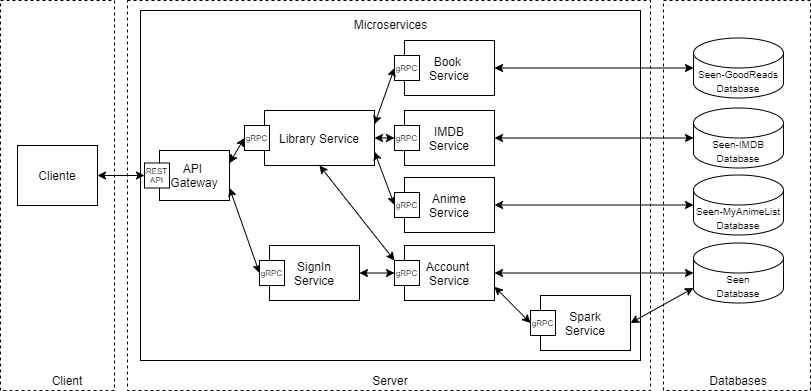

The diagram above was exported from draw.io. Its source (the exported page's mxGraphModel, read from the mxfile embedded in the PNG):
<mxGraphModel dx="1082" dy="-419" grid="1" gridSize="10" guides="1" tooltips="1" connect="1" arrows="1" fold="1" page="1" pageScale="1" pageWidth="827" pageHeight="1169" math="0" shadow="0">
  <root>
    <mxCell id="0" />
    <mxCell id="1" parent="0" />
    <mxCell id="YoeQHAKXdlg0IQOAOjzS-1" value="" style="rounded=0;whiteSpace=wrap;html=1;dashed=1;fillColor=none;" parent="1" vertex="1">
      <mxGeometry x="137" y="1200" width="523" height="390" as="geometry" />
    </mxCell>
    <mxCell id="YoeQHAKXdlg0IQOAOjzS-2" value="" style="rounded=0;whiteSpace=wrap;html=1;fillColor=none;" parent="1" vertex="1">
      <mxGeometry x="150" y="1210" width="500" height="350" as="geometry" />
    </mxCell>
    <mxCell id="YoeQHAKXdlg0IQOAOjzS-3" value="" style="rounded=0;whiteSpace=wrap;html=1;dashed=1;fillColor=none;" parent="1" vertex="1">
      <mxGeometry x="10" y="1200" width="114" height="390" as="geometry" />
    </mxCell>
    <mxCell id="YoeQHAKXdlg0IQOAOjzS-4" value="" style="rounded=0;whiteSpace=wrap;html=1;dashed=1;fillColor=none;" parent="1" vertex="1">
      <mxGeometry x="673" y="1200" width="147" height="390" as="geometry" />
    </mxCell>
    <mxCell id="YoeQHAKXdlg0IQOAOjzS-5" value="Cliente" style="rounded=0;whiteSpace=wrap;html=1;" parent="1" vertex="1">
      <mxGeometry x="27" y="1345" width="80" height="60" as="geometry" />
    </mxCell>
    <mxCell id="YoeQHAKXdlg0IQOAOjzS-6" value="API &lt;br&gt;Gateway" style="rounded=0;whiteSpace=wrap;html=1;" parent="1" vertex="1">
      <mxGeometry x="169" y="1350" width="70" height="50" as="geometry" />
    </mxCell>
    <mxCell id="YoeQHAKXdlg0IQOAOjzS-7" value="&lt;div&gt;&lt;span style=&quot;font-size: 10px&quot;&gt;Seen-MyAnimeList Database&lt;/span&gt;&lt;/div&gt;" style="shape=cylinder3;whiteSpace=wrap;html=1;boundedLbl=1;backgroundOutline=1;size=15;align=center;" parent="1" vertex="1">
      <mxGeometry x="703" y="1374.5" width="90" height="60" as="geometry" />
    </mxCell>
    <mxCell id="YoeQHAKXdlg0IQOAOjzS-8" value="Databases" style="text;html=1;strokeColor=none;fillColor=none;align=center;verticalAlign=middle;whiteSpace=wrap;rounded=0;dashed=1;" parent="1" vertex="1">
      <mxGeometry x="728" y="1570" width="40" height="20" as="geometry" />
    </mxCell>
    <mxCell id="YoeQHAKXdlg0IQOAOjzS-9" value="&lt;font style=&quot;font-size: 10px&quot;&gt;Seen&lt;br&gt;Database&lt;/font&gt;" style="shape=cylinder3;whiteSpace=wrap;html=1;boundedLbl=1;backgroundOutline=1;size=15;" parent="1" vertex="1">
      <mxGeometry x="703" y="1442.5" width="90" height="60" as="geometry" />
    </mxCell>
    <mxCell id="YoeQHAKXdlg0IQOAOjzS-10" value="Microservices" style="text;html=1;strokeColor=none;fillColor=none;align=center;verticalAlign=middle;whiteSpace=wrap;rounded=0;" parent="1" vertex="1">
      <mxGeometry x="352.5" y="1214" width="95" height="20" as="geometry" />
    </mxCell>
    <mxCell id="YoeQHAKXdlg0IQOAOjzS-11" value="Anime&lt;br&gt;Service" style="rounded=0;whiteSpace=wrap;html=1;fillColor=none;" parent="1" vertex="1">
      <mxGeometry x="414" y="1377" width="90" height="55" as="geometry" />
    </mxCell>
    <mxCell id="3" style="rounded=0;orthogonalLoop=1;jettySize=auto;html=1;exitX=1;exitY=0.75;exitDx=0;exitDy=0;entryX=0;entryY=0.5;entryDx=0;entryDy=0;startArrow=classic;startFill=1;" parent="1" source="YoeQHAKXdlg0IQOAOjzS-12" target="5" edge="1">
      <mxGeometry relative="1" as="geometry" />
    </mxCell>
    <mxCell id="4" style="edgeStyle=none;rounded=0;orthogonalLoop=1;jettySize=auto;html=1;exitX=1;exitY=0.5;exitDx=0;exitDy=0;entryX=0;entryY=0.5;entryDx=0;entryDy=0;entryPerimeter=0;startArrow=classic;startFill=1;" parent="1" source="YoeQHAKXdlg0IQOAOjzS-12" target="YoeQHAKXdlg0IQOAOjzS-9" edge="1">
      <mxGeometry relative="1" as="geometry" />
    </mxCell>
    <mxCell id="YoeQHAKXdlg0IQOAOjzS-12" value="Account &lt;br&gt;Service" style="rounded=0;whiteSpace=wrap;html=1;fillColor=none;" parent="1" vertex="1">
      <mxGeometry x="414" y="1445" width="90" height="55" as="geometry" />
    </mxCell>
    <mxCell id="YoeQHAKXdlg0IQOAOjzS-13" value="" style="endArrow=classic;startArrow=classic;html=1;entryX=0;entryY=0.5;entryDx=0;entryDy=0;entryPerimeter=0;exitX=1;exitY=0.5;exitDx=0;exitDy=0;" parent="1" source="YoeQHAKXdlg0IQOAOjzS-11" target="YoeQHAKXdlg0IQOAOjzS-7" edge="1">
      <mxGeometry width="50" height="50" relative="1" as="geometry">
        <mxPoint x="627" y="1404.5" as="sourcePoint" />
        <mxPoint x="595" y="1605" as="targetPoint" />
      </mxGeometry>
    </mxCell>
    <mxCell id="YoeQHAKXdlg0IQOAOjzS-14" value="" style="endArrow=classic;startArrow=classic;html=1;exitX=1;exitY=0.5;exitDx=0;exitDy=0;entryX=0;entryY=1;entryDx=0;entryDy=-15;entryPerimeter=0;" parent="1" source="2" target="YoeQHAKXdlg0IQOAOjzS-9" edge="1">
      <mxGeometry width="50" height="50" relative="1" as="geometry">
        <mxPoint x="627" y="1472.5" as="sourcePoint" />
        <mxPoint x="645" y="1425" as="targetPoint" />
      </mxGeometry>
    </mxCell>
    <mxCell id="YoeQHAKXdlg0IQOAOjzS-15" value="" style="endArrow=classic;startArrow=classic;html=1;exitX=1;exitY=0.5;exitDx=0;exitDy=0;entryX=0;entryY=0.5;entryDx=0;entryDy=0;" parent="1" source="YoeQHAKXdlg0IQOAOjzS-5" target="YoeQHAKXdlg0IQOAOjzS-33" edge="1">
      <mxGeometry width="50" height="50" relative="1" as="geometry">
        <mxPoint x="422" y="1475" as="sourcePoint" />
        <mxPoint x="189" y="1375" as="targetPoint" />
      </mxGeometry>
    </mxCell>
    <mxCell id="YoeQHAKXdlg0IQOAOjzS-16" value="" style="endArrow=classic;startArrow=classic;html=1;entryX=0;entryY=0.5;entryDx=0;entryDy=0;exitX=1;exitY=0.75;exitDx=0;exitDy=0;" parent="1" source="YoeQHAKXdlg0IQOAOjzS-29" target="YoeQHAKXdlg0IQOAOjzS-31" edge="1">
      <mxGeometry width="50" height="50" relative="1" as="geometry">
        <mxPoint x="299" y="1360" as="sourcePoint" />
        <mxPoint x="387.5" y="1404.5" as="targetPoint" />
      </mxGeometry>
    </mxCell>
    <mxCell id="YoeQHAKXdlg0IQOAOjzS-17" value="" style="endArrow=classic;startArrow=classic;html=1;exitX=1;exitY=0.75;exitDx=0;exitDy=0;entryX=0;entryY=0.5;entryDx=0;entryDy=0;" parent="1" source="YoeQHAKXdlg0IQOAOjzS-6" target="YoeQHAKXdlg0IQOAOjzS-38" edge="1">
      <mxGeometry width="50" height="50" relative="1" as="geometry">
        <mxPoint x="422" y="1475" as="sourcePoint" />
        <mxPoint x="384" y="1472.5" as="targetPoint" />
      </mxGeometry>
    </mxCell>
    <mxCell id="YoeQHAKXdlg0IQOAOjzS-18" value="Client" style="text;html=1;strokeColor=none;fillColor=none;align=center;verticalAlign=middle;whiteSpace=wrap;rounded=0;" parent="1" vertex="1">
      <mxGeometry x="57" y="1570" width="40" height="20" as="geometry" />
    </mxCell>
    <mxCell id="YoeQHAKXdlg0IQOAOjzS-19" value="Server" style="text;html=1;strokeColor=none;fillColor=none;align=center;verticalAlign=middle;whiteSpace=wrap;rounded=0;" parent="1" vertex="1">
      <mxGeometry x="380" y="1570" width="40" height="20" as="geometry" />
    </mxCell>
    <mxCell id="YoeQHAKXdlg0IQOAOjzS-20" value="IMDB&lt;br&gt;Service" style="rounded=0;whiteSpace=wrap;html=1;fillColor=none;" parent="1" vertex="1">
      <mxGeometry x="414" y="1310" width="90" height="55" as="geometry" />
    </mxCell>
    <mxCell id="YoeQHAKXdlg0IQOAOjzS-21" value="Book &lt;br&gt;Service" style="rounded=0;whiteSpace=wrap;html=1;fillColor=none;" parent="1" vertex="1">
      <mxGeometry x="414" y="1240" width="90" height="55" as="geometry" />
    </mxCell>
    <mxCell id="YoeQHAKXdlg0IQOAOjzS-22" value="&lt;h6&gt;&lt;span style=&quot;font-size: 8px ; font-weight: 400&quot;&gt;gRPC&lt;/span&gt;&lt;br&gt;&lt;/h6&gt;" style="whiteSpace=wrap;html=1;aspect=fixed;align=center;" parent="1" vertex="1">
      <mxGeometry x="404" y="1255" width="25" height="25" as="geometry" />
    </mxCell>
    <mxCell id="YoeQHAKXdlg0IQOAOjzS-23" value="" style="endArrow=classic;startArrow=classic;html=1;entryX=0;entryY=0.5;entryDx=0;entryDy=0;exitX=1;exitY=0.5;exitDx=0;exitDy=0;" parent="1" source="YoeQHAKXdlg0IQOAOjzS-29" target="YoeQHAKXdlg0IQOAOjzS-30" edge="1">
      <mxGeometry width="50" height="50" relative="1" as="geometry">
        <mxPoint x="299" y="1350" as="sourcePoint" />
        <mxPoint x="387.5" y="1337.5" as="targetPoint" />
      </mxGeometry>
    </mxCell>
    <mxCell id="YoeQHAKXdlg0IQOAOjzS-24" value="" style="endArrow=classic;startArrow=classic;html=1;exitX=1;exitY=0.25;exitDx=0;exitDy=0;entryX=0;entryY=0.5;entryDx=0;entryDy=0;" parent="1" source="YoeQHAKXdlg0IQOAOjzS-29" target="YoeQHAKXdlg0IQOAOjzS-22" edge="1">
      <mxGeometry width="50" height="50" relative="1" as="geometry">
        <mxPoint x="414" y="1340" as="sourcePoint" />
        <mxPoint x="464" y="1290" as="targetPoint" />
      </mxGeometry>
    </mxCell>
    <mxCell id="YoeQHAKXdlg0IQOAOjzS-25" value="&lt;font style=&quot;font-size: 10px&quot;&gt;Seen-IMDB Database&lt;/font&gt;" style="shape=cylinder3;whiteSpace=wrap;html=1;boundedLbl=1;backgroundOutline=1;size=15;" parent="1" vertex="1">
      <mxGeometry x="703" y="1307.5" width="90" height="60" as="geometry" />
    </mxCell>
    <mxCell id="YoeQHAKXdlg0IQOAOjzS-26" value="&lt;font style=&quot;font-size: 10px&quot;&gt;Seen-GoodReads Database&lt;/font&gt;" style="shape=cylinder3;whiteSpace=wrap;html=1;boundedLbl=1;backgroundOutline=1;size=15;" parent="1" vertex="1">
      <mxGeometry x="703" y="1237.5" width="90" height="60" as="geometry" />
    </mxCell>
    <mxCell id="YoeQHAKXdlg0IQOAOjzS-27" value="" style="endArrow=classic;startArrow=classic;html=1;entryX=0;entryY=0.5;entryDx=0;entryDy=0;entryPerimeter=0;exitX=1;exitY=0.5;exitDx=0;exitDy=0;" parent="1" source="YoeQHAKXdlg0IQOAOjzS-20" target="YoeQHAKXdlg0IQOAOjzS-25" edge="1">
      <mxGeometry width="50" height="50" relative="1" as="geometry">
        <mxPoint x="627" y="1337.5" as="sourcePoint" />
        <mxPoint x="695" y="1393.5" as="targetPoint" />
      </mxGeometry>
    </mxCell>
    <mxCell id="YoeQHAKXdlg0IQOAOjzS-28" value="" style="endArrow=classic;startArrow=classic;html=1;entryX=0;entryY=0.5;entryDx=0;entryDy=0;entryPerimeter=0;exitX=1;exitY=0.5;exitDx=0;exitDy=0;" parent="1" source="YoeQHAKXdlg0IQOAOjzS-21" target="YoeQHAKXdlg0IQOAOjzS-26" edge="1">
      <mxGeometry width="50" height="50" relative="1" as="geometry">
        <mxPoint x="627" y="1267.5" as="sourcePoint" />
        <mxPoint x="705" y="1403.5" as="targetPoint" />
      </mxGeometry>
    </mxCell>
    <mxCell id="YoeQHAKXdlg0IQOAOjzS-29" value="Library Service" style="rounded=0;whiteSpace=wrap;html=1;fillColor=none;" parent="1" vertex="1">
      <mxGeometry x="274" y="1310" width="110" height="55" as="geometry" />
    </mxCell>
    <mxCell id="YoeQHAKXdlg0IQOAOjzS-30" value="&lt;h6&gt;&lt;span style=&quot;font-size: 8px ; font-weight: 400&quot;&gt;gRPC&lt;/span&gt;&lt;br&gt;&lt;/h6&gt;" style="whiteSpace=wrap;html=1;aspect=fixed;align=center;" parent="1" vertex="1">
      <mxGeometry x="404" y="1325" width="25" height="25" as="geometry" />
    </mxCell>
    <mxCell id="YoeQHAKXdlg0IQOAOjzS-31" value="&lt;h6&gt;&lt;span style=&quot;font-size: 8px ; font-weight: 400&quot;&gt;gRPC&lt;/span&gt;&lt;br&gt;&lt;/h6&gt;" style="whiteSpace=wrap;html=1;aspect=fixed;align=center;" parent="1" vertex="1">
      <mxGeometry x="404" y="1392" width="25" height="25" as="geometry" />
    </mxCell>
    <mxCell id="YoeQHAKXdlg0IQOAOjzS-32" value="&lt;h6&gt;&lt;span style=&quot;font-size: 8px ; font-weight: 400&quot;&gt;gRPC&lt;/span&gt;&lt;br&gt;&lt;/h6&gt;" style="whiteSpace=wrap;html=1;aspect=fixed;align=center;" parent="1" vertex="1">
      <mxGeometry x="404" y="1460" width="25" height="25" as="geometry" />
    </mxCell>
    <mxCell id="YoeQHAKXdlg0IQOAOjzS-33" value="&lt;h6&gt;&lt;font style=&quot;font-size: 8px ; line-height: 120% ; font-weight: normal&quot;&gt;REST API&lt;/font&gt;&lt;/h6&gt;" style="whiteSpace=wrap;html=1;aspect=fixed;align=center;" parent="1" vertex="1">
      <mxGeometry x="154" y="1362.5" width="25" height="25" as="geometry" />
    </mxCell>
    <mxCell id="YoeQHAKXdlg0IQOAOjzS-34" value="&lt;h6&gt;&lt;font style=&quot;font-size: 8px ; line-height: 120% ; font-weight: normal&quot;&gt;gRPC&lt;/font&gt;&lt;/h6&gt;" style="whiteSpace=wrap;html=1;aspect=fixed;align=center;" parent="1" vertex="1">
      <mxGeometry x="254" y="1325" width="25" height="25" as="geometry" />
    </mxCell>
    <mxCell id="YoeQHAKXdlg0IQOAOjzS-35" value="" style="endArrow=classic;startArrow=classic;html=1;exitX=1;exitY=0.25;exitDx=0;exitDy=0;entryX=0;entryY=0.5;entryDx=0;entryDy=0;" parent="1" source="YoeQHAKXdlg0IQOAOjzS-6" target="YoeQHAKXdlg0IQOAOjzS-34" edge="1">
      <mxGeometry width="50" height="50" relative="1" as="geometry">
        <mxPoint x="404" y="1380" as="sourcePoint" />
        <mxPoint x="454" y="1330" as="targetPoint" />
      </mxGeometry>
    </mxCell>
    <mxCell id="YoeQHAKXdlg0IQOAOjzS-36" value="" style="endArrow=classic;startArrow=classic;html=1;exitX=0.5;exitY=1;exitDx=0;exitDy=0;entryX=0;entryY=0;entryDx=0;entryDy=0;" parent="1" source="YoeQHAKXdlg0IQOAOjzS-29" target="YoeQHAKXdlg0IQOAOjzS-32" edge="1">
      <mxGeometry width="50" height="50" relative="1" as="geometry">
        <mxPoint x="390" y="1440" as="sourcePoint" />
        <mxPoint x="404" y="1460" as="targetPoint" />
      </mxGeometry>
    </mxCell>
    <mxCell id="YoeQHAKXdlg0IQOAOjzS-37" value="SignIn&lt;br&gt;Service" style="rounded=0;whiteSpace=wrap;html=1;fillColor=none;" parent="1" vertex="1">
      <mxGeometry x="279" y="1445" width="90" height="55" as="geometry" />
    </mxCell>
    <mxCell id="YoeQHAKXdlg0IQOAOjzS-38" value="&lt;h6&gt;&lt;span style=&quot;font-size: 8px ; font-weight: 400&quot;&gt;gRPC&lt;/span&gt;&lt;br&gt;&lt;/h6&gt;" style="whiteSpace=wrap;html=1;aspect=fixed;align=center;" parent="1" vertex="1">
      <mxGeometry x="269" y="1460" width="25" height="25" as="geometry" />
    </mxCell>
    <mxCell id="YoeQHAKXdlg0IQOAOjzS-39" value="" style="endArrow=classic;startArrow=classic;html=1;exitX=1;exitY=0.5;exitDx=0;exitDy=0;entryX=0;entryY=0.5;entryDx=0;entryDy=0;" parent="1" source="YoeQHAKXdlg0IQOAOjzS-37" target="YoeQHAKXdlg0IQOAOjzS-32" edge="1">
      <mxGeometry width="50" height="50" relative="1" as="geometry">
        <mxPoint x="339" y="1375" as="sourcePoint" />
        <mxPoint x="414" y="1470" as="targetPoint" />
      </mxGeometry>
    </mxCell>
    <mxCell id="2" value="Spark&lt;br&gt;Service" style="rounded=0;whiteSpace=wrap;html=1;fillColor=none;" parent="1" vertex="1">
      <mxGeometry x="550" y="1495" width="90" height="55" as="geometry" />
    </mxCell>
    <mxCell id="5" value="&lt;h6&gt;&lt;span style=&quot;font-size: 8px ; font-weight: 400&quot;&gt;gRPC&lt;/span&gt;&lt;br&gt;&lt;/h6&gt;" style="whiteSpace=wrap;html=1;aspect=fixed;align=center;" vertex="1" parent="1">
      <mxGeometry x="540" y="1510" width="25" height="25" as="geometry" />
    </mxCell>
  </root>
</mxGraphModel>